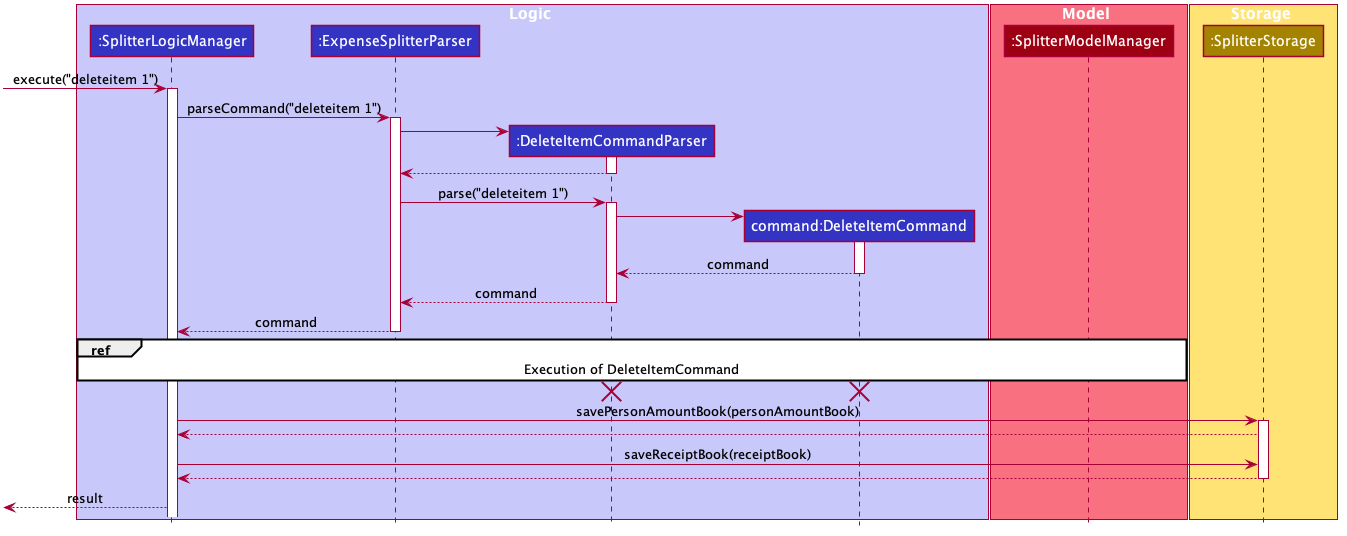

The diagram above was rendered by PlantUML. Its source (embedded in the PNG):
@startuml








skinparam BackgroundColor #FFFFFFF

skinparam Shadowing false

skinparam Class {
    FontColor #FFFFFF
    BorderThickness 1
    BorderColor #FFFFFF
    StereotypeFontColor #FFFFFF
    FontName Arial
}

skinparam Actor {
    BorderColor #000000
    Color #000000
    FontName Arial
}

skinparam Sequence {
    MessageAlign center
    BoxFontSize 15
    BoxPadding 0
    BoxFontColor #FFFFFF
    FontName Arial
}

skinparam Participant {
    FontColor #FFFFFFF
    Padding 20
}

skinparam MinClassWidth 50
skinparam ParticipantPadding 10
skinparam Shadowing false
skinparam DefaultTextAlignment center
skinparam packageStyle Rectangle

hide footbox
hide members
hide circle

box Logic #C8C8FA
participant ":SplitterLogicManager" as SplitterLogicManager #3333C4
participant ":ExpenseSplitterParser" as ExpenseSplitterParser #3333C4
participant ":DeleteItemCommandParser" as DeleteItemCommandParser #3333C4
participant "command:DeleteItemCommand" as DeleteItemCommand #3333C4
end box

box Model #F97181
participant ":SplitterModelManager" as SplitterModelManager #9D0012
end box

box Storage #FFE374
participant ":SplitterStorage" as SplitterStorageManager #A38300
end box

[-> SplitterLogicManager : execute("deleteitem 1")
activate SplitterLogicManager

SplitterLogicManager -> ExpenseSplitterParser : parseCommand("deleteitem 1")
activate ExpenseSplitterParser

create DeleteItemCommandParser
ExpenseSplitterParser -> DeleteItemCommandParser
activate DeleteItemCommandParser

DeleteItemCommandParser --> ExpenseSplitterParser
deactivate DeleteItemCommandParser

ExpenseSplitterParser -> DeleteItemCommandParser : parse("deleteitem 1")
activate DeleteItemCommandParser

create DeleteItemCommand
DeleteItemCommandParser -> DeleteItemCommand
activate DeleteItemCommand

DeleteItemCommand --> DeleteItemCommandParser : command
deactivate DeleteItemCommand

DeleteItemCommandParser --> ExpenseSplitterParser : command
deactivate DeleteItemCommandParser

ExpenseSplitterParser --> SplitterLogicManager : command
deactivate ExpenseSplitterParser

ref over SplitterLogicManager, SplitterModelManager: Execution of DeleteItemCommand

DeleteItemCommandParser -[hidden]-> ExpenseSplitterParser
destroy DeleteItemCommand
destroy DeleteItemCommandParser

SplitterLogicManager -> SplitterStorageManager : savePersonAmountBook(personAmountBook)
activate SplitterStorageManager

SplitterStorageManager --> SplitterLogicManager

SplitterLogicManager -> SplitterStorageManager : saveReceiptBook(receiptBook)
SplitterStorageManager --> SplitterLogicManager
deactivate SplitterStorageManager

[<--SplitterLogicManager : result
deactivate SplitterStorageManager
@enduml